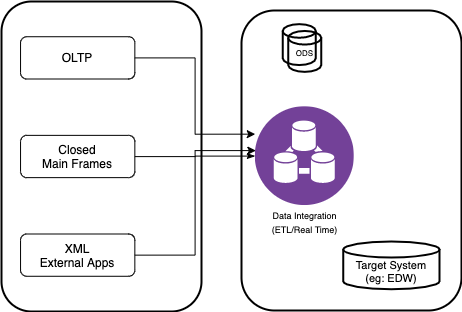

The diagram above was exported from draw.io. Its source (the exported page's mxGraphModel, read from the mxfile embedded in the PNG):
<mxGraphModel dx="1032" dy="675" grid="1" gridSize="10" guides="1" tooltips="1" connect="1" arrows="1" fold="1" page="1" pageScale="1" pageWidth="827" pageHeight="1169" math="0" shadow="0">
  <root>
    <mxCell id="0" />
    <mxCell id="1" parent="0" />
    <mxCell id="iKkboioJrwjUS6eE_zU4-86" value="" style="group" vertex="1" connectable="0" parent="1">
      <mxGeometry x="10" y="90" width="460" height="310" as="geometry" />
    </mxCell>
    <mxCell id="iKkboioJrwjUS6eE_zU4-85" value="" style="group" vertex="1" connectable="0" parent="iKkboioJrwjUS6eE_zU4-86">
      <mxGeometry x="240" y="9" width="220" height="300" as="geometry" />
    </mxCell>
    <mxCell id="iKkboioJrwjUS6eE_zU4-72" value="" style="whiteSpace=wrap;html=1;rounded=1;labelBackgroundColor=none;fontColor=#000000;fillColor=none;align=left;strokeWidth=2;" vertex="1" parent="iKkboioJrwjUS6eE_zU4-85">
      <mxGeometry width="220" height="300" as="geometry" />
    </mxCell>
    <mxCell id="iKkboioJrwjUS6eE_zU4-60" value="" style="aspect=fixed;perimeter=ellipsePerimeter;html=1;align=center;shadow=0;dashed=0;fontColor=#4277BB;labelBackgroundColor=#ffffff;fontSize=12;spacingTop=3;image;image=img/lib/ibm/analytics/data_integration.svg;rounded=0;fillColor=none;" vertex="1" parent="iKkboioJrwjUS6eE_zU4-85">
      <mxGeometry x="13.75" y="96.13636363636363" width="98.99999999999999" height="98.99999999999999" as="geometry" />
    </mxCell>
    <mxCell id="iKkboioJrwjUS6eE_zU4-65" value="&lt;font style=&quot;font-size: 9px&quot;&gt;Data Integration&lt;br&gt;(ETL/Real Time)&lt;/font&gt;" style="text;html=1;strokeColor=none;fillColor=none;align=center;verticalAlign=middle;whiteSpace=wrap;rounded=0;labelBackgroundColor=none;fontColor=#000000;" vertex="1" parent="iKkboioJrwjUS6eE_zU4-85">
      <mxGeometry x="24.75" y="201" width="77" height="20.454545454545453" as="geometry" />
    </mxCell>
    <mxCell id="iKkboioJrwjUS6eE_zU4-66" value="" style="strokeWidth=2;html=1;shape=mxgraph.flowchart.database;whiteSpace=wrap;rounded=0;labelBackgroundColor=none;fontColor=#000000;fillColor=none;align=left;" vertex="1" parent="iKkboioJrwjUS6eE_zU4-85">
      <mxGeometry x="41.25" y="13.636363636363635" width="33" height="40.90909090909091" as="geometry" />
    </mxCell>
    <mxCell id="iKkboioJrwjUS6eE_zU4-67" value="&lt;font style=&quot;font-size: 8px&quot;&gt;ODS&lt;/font&gt;" style="strokeWidth=2;html=1;shape=mxgraph.flowchart.database;whiteSpace=wrap;rounded=0;labelBackgroundColor=none;fontColor=#000000;fillColor=none;align=center;" vertex="1" parent="iKkboioJrwjUS6eE_zU4-85">
      <mxGeometry x="46.74999999999999" y="20.454545454545453" width="33" height="40.90909090909091" as="geometry" />
    </mxCell>
    <mxCell id="iKkboioJrwjUS6eE_zU4-70" value="&lt;div style=&quot;font-size: 11px&quot;&gt;&lt;font style=&quot;font-size: 11px&quot;&gt;&lt;br&gt;&lt;/font&gt;&lt;/div&gt;&lt;div style=&quot;font-size: 11px&quot;&gt;&lt;font style=&quot;font-size: 11px&quot;&gt;Target System&lt;/font&gt;&lt;/div&gt;&lt;div style=&quot;font-size: 11px&quot;&gt;&lt;font style=&quot;font-size: 11px&quot;&gt;(eg: EDW)&lt;/font&gt;&lt;/div&gt;" style="strokeWidth=2;html=1;shape=mxgraph.flowchart.database;whiteSpace=wrap;rounded=0;labelBackgroundColor=none;fontColor=#000000;fillColor=none;align=center;" vertex="1" parent="iKkboioJrwjUS6eE_zU4-85">
      <mxGeometry x="101.75" y="231.00454545454545" width="96.24999999999999" height="47.72727272727272" as="geometry" />
    </mxCell>
    <mxCell id="iKkboioJrwjUS6eE_zU4-84" value="" style="group" vertex="1" connectable="0" parent="iKkboioJrwjUS6eE_zU4-86">
      <mxGeometry width="200" height="310" as="geometry" />
    </mxCell>
    <mxCell id="iKkboioJrwjUS6eE_zU4-81" value="" style="whiteSpace=wrap;html=1;rounded=1;labelBackgroundColor=none;fontColor=#000000;fillColor=none;align=left;strokeWidth=2;" vertex="1" parent="iKkboioJrwjUS6eE_zU4-84">
      <mxGeometry width="200" height="310" as="geometry" />
    </mxCell>
    <mxCell id="iKkboioJrwjUS6eE_zU4-50" value="OLTP" style="rounded=1;whiteSpace=wrap;html=1;labelBackgroundColor=none;fontColor=#000000;align=center;fillColor=none;" vertex="1" parent="iKkboioJrwjUS6eE_zU4-84">
      <mxGeometry x="19.047619047619047" y="35.22727272727273" width="114.28571428571429" height="42.27272727272727" as="geometry" />
    </mxCell>
    <mxCell id="iKkboioJrwjUS6eE_zU4-56" value="Closed&lt;br&gt;Main Frames" style="rounded=1;whiteSpace=wrap;html=1;labelBackgroundColor=none;fontColor=#000000;align=center;fillColor=none;" vertex="1" parent="iKkboioJrwjUS6eE_zU4-84">
      <mxGeometry x="19.047619047619047" y="133.86363636363637" width="114.28571428571429" height="42.27272727272727" as="geometry" />
    </mxCell>
    <mxCell id="iKkboioJrwjUS6eE_zU4-58" value="XML&lt;br&gt;External Apps" style="rounded=1;whiteSpace=wrap;html=1;labelBackgroundColor=none;fontColor=#000000;align=center;fillColor=none;" vertex="1" parent="iKkboioJrwjUS6eE_zU4-84">
      <mxGeometry x="19.047619047619047" y="232.5" width="114.28571428571429" height="42.27272727272727" as="geometry" />
    </mxCell>
    <mxCell id="iKkboioJrwjUS6eE_zU4-64" style="edgeStyle=orthogonalEdgeStyle;rounded=0;orthogonalLoop=1;jettySize=auto;html=1;entryX=0;entryY=0.278;entryDx=0;entryDy=0;entryPerimeter=0;fontColor=#000000;strokeColor=#000000;strokeWidth=1;" edge="1" parent="iKkboioJrwjUS6eE_zU4-86" source="iKkboioJrwjUS6eE_zU4-50" target="iKkboioJrwjUS6eE_zU4-60">
      <mxGeometry relative="1" as="geometry" />
    </mxCell>
    <mxCell id="iKkboioJrwjUS6eE_zU4-63" style="edgeStyle=orthogonalEdgeStyle;rounded=0;orthogonalLoop=1;jettySize=auto;html=1;entryX=0.006;entryY=0.444;entryDx=0;entryDy=0;entryPerimeter=0;fontColor=#000000;strokeColor=#000000;strokeWidth=1;" edge="1" parent="iKkboioJrwjUS6eE_zU4-86" source="iKkboioJrwjUS6eE_zU4-56" target="iKkboioJrwjUS6eE_zU4-60">
      <mxGeometry relative="1" as="geometry" />
    </mxCell>
    <mxCell id="iKkboioJrwjUS6eE_zU4-62" style="edgeStyle=orthogonalEdgeStyle;rounded=0;orthogonalLoop=1;jettySize=auto;html=1;fontColor=#000000;strokeColor=#000000;strokeWidth=1;entryX=1;entryY=0.5;entryDx=0;entryDy=0;endArrow=none;endFill=0;startArrow=classicThin;startFill=1;" edge="1" parent="iKkboioJrwjUS6eE_zU4-86" source="iKkboioJrwjUS6eE_zU4-60" target="iKkboioJrwjUS6eE_zU4-58">
      <mxGeometry relative="1" as="geometry" />
    </mxCell>
  </root>
</mxGraphModel>